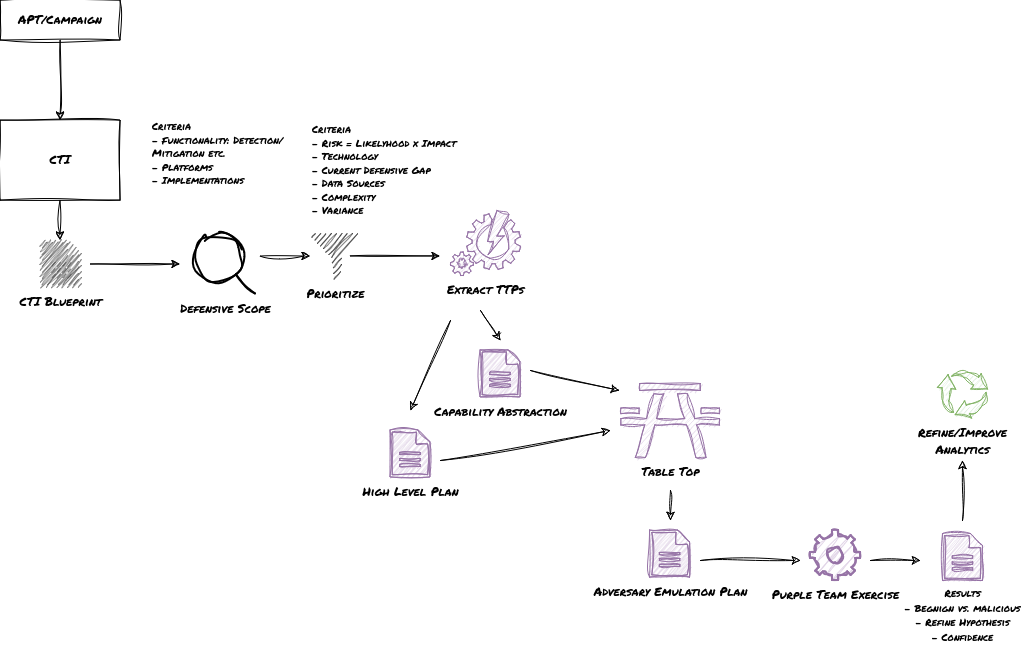

The diagram above was exported from draw.io. Its source (the exported page's mxGraphModel, read from the mxfile embedded in the PNG):
<mxGraphModel dx="1330" dy="1071" grid="1" gridSize="10" guides="1" tooltips="1" connect="1" arrows="1" fold="1" page="1" pageScale="1" pageWidth="1169" pageHeight="827" math="0" shadow="0">
  <root>
    <mxCell id="0" />
    <mxCell id="1" parent="0" />
    <mxCell id="Dy0mUnzWAKcq1K_zzdS--2" value="&lt;font data-font-src=&quot;https://fonts.googleapis.com/css?family=Permanent+Marker&quot; face=&quot;Permanent Marker&quot;&gt;APT/Campaign&lt;/font&gt;" style="rounded=0;whiteSpace=wrap;html=1;sketch=1;curveFitting=1;jiggle=2;" vertex="1" parent="1">
      <mxGeometry x="40" y="40" width="120" height="40" as="geometry" />
    </mxCell>
    <mxCell id="Dy0mUnzWAKcq1K_zzdS--4" value="&lt;font data-font-src=&quot;https://fonts.googleapis.com/css?family=Permanent+Marker&quot; face=&quot;Permanent Marker&quot;&gt;CTI&lt;/font&gt;" style="rounded=0;whiteSpace=wrap;html=1;sketch=1;curveFitting=1;jiggle=2;" vertex="1" parent="1">
      <mxGeometry x="40" y="160" width="120" height="80" as="geometry" />
    </mxCell>
    <mxCell id="Dy0mUnzWAKcq1K_zzdS--5" value="" style="endArrow=classic;html=1;rounded=0;exitX=0.5;exitY=1;exitDx=0;exitDy=0;entryX=0.5;entryY=0;entryDx=0;entryDy=0;sketch=1;curveFitting=1;jiggle=2;" edge="1" parent="1" source="Dy0mUnzWAKcq1K_zzdS--2" target="Dy0mUnzWAKcq1K_zzdS--4">
      <mxGeometry width="50" height="50" relative="1" as="geometry">
        <mxPoint x="580" y="490" as="sourcePoint" />
        <mxPoint x="630" y="440" as="targetPoint" />
      </mxGeometry>
    </mxCell>
    <mxCell id="Dy0mUnzWAKcq1K_zzdS--7" value="&lt;font data-font-src=&quot;https://fonts.googleapis.com/css?family=Permanent+Marker&quot; face=&quot;Permanent Marker&quot;&gt;CTI Blueprint&lt;/font&gt;" style="pointerEvents=1;shadow=0;dashed=0;html=1;strokeColor=none;fillColor=#505050;labelPosition=center;verticalLabelPosition=bottom;verticalAlign=top;outlineConnect=0;align=center;shape=mxgraph.office.concepts.document;sketch=1;curveFitting=1;jiggle=2;" vertex="1" parent="1">
      <mxGeometry x="80" y="280" width="40" height="47" as="geometry" />
    </mxCell>
    <mxCell id="Dy0mUnzWAKcq1K_zzdS--8" value="" style="endArrow=classic;html=1;rounded=0;exitX=0.5;exitY=1;exitDx=0;exitDy=0;sketch=1;curveFitting=1;jiggle=2;" edge="1" parent="1" source="Dy0mUnzWAKcq1K_zzdS--4" target="Dy0mUnzWAKcq1K_zzdS--7">
      <mxGeometry width="50" height="50" relative="1" as="geometry">
        <mxPoint x="180" y="400" as="sourcePoint" />
        <mxPoint x="230" y="350" as="targetPoint" />
      </mxGeometry>
    </mxCell>
    <mxCell id="Dy0mUnzWAKcq1K_zzdS--9" value="&lt;font data-font-src=&quot;https://fonts.googleapis.com/css?family=Permanent+Marker&quot; face=&quot;Permanent Marker&quot;&gt;Prioritize&lt;/font&gt;" style="sketch=1;aspect=fixed;pointerEvents=1;shadow=0;dashed=0;html=1;strokeColor=none;labelPosition=center;verticalLabelPosition=bottom;verticalAlign=top;align=center;fillColor=#000000;shape=mxgraph.mscae.enterprise.filter;curveFitting=1;jiggle=2;" vertex="1" parent="1">
      <mxGeometry x="350" y="273.5" width="50" height="45" as="geometry" />
    </mxCell>
    <mxCell id="Dy0mUnzWAKcq1K_zzdS--10" value="&lt;font face=&quot;Permanent Marker&quot;&gt;Defensive Scope&lt;br&gt;&lt;/font&gt;" style="html=1;verticalLabelPosition=bottom;align=center;labelBackgroundColor=#ffffff;verticalAlign=top;strokeWidth=2;strokeColor=#000000;shadow=0;dashed=0;shape=mxgraph.ios7.icons.looking_glass;sketch=1;curveFitting=1;jiggle=2;" vertex="1" parent="1">
      <mxGeometry x="235" y="273.5" width="60" height="60" as="geometry" />
    </mxCell>
    <mxCell id="Dy0mUnzWAKcq1K_zzdS--11" value="" style="endArrow=classic;html=1;rounded=0;sketch=1;curveFitting=1;jiggle=2;" edge="1" parent="1">
      <mxGeometry width="50" height="50" relative="1" as="geometry">
        <mxPoint x="130" y="304" as="sourcePoint" />
        <mxPoint x="220" y="304" as="targetPoint" />
      </mxGeometry>
    </mxCell>
    <mxCell id="Dy0mUnzWAKcq1K_zzdS--17" value="&lt;div style=&quot;font-size: 10px;&quot; align=&quot;left&quot;&gt;&lt;font style=&quot;font-size: 10px;&quot; data-font-src=&quot;https://fonts.googleapis.com/css?family=Permanent+Marker&quot; face=&quot;Permanent Marker&quot;&gt;Criteria&lt;/font&gt;&lt;/div&gt;&lt;div style=&quot;font-size: 10px;&quot; align=&quot;left&quot;&gt;&lt;font style=&quot;font-size: 10px;&quot; face=&quot;Permanent Marker&quot;&gt;- Risk = Likelyhood x Impact&lt;/font&gt;&lt;/div&gt;&lt;div style=&quot;font-size: 10px;&quot; align=&quot;left&quot;&gt;&lt;font style=&quot;font-size: 10px;&quot; face=&quot;Permanent Marker&quot;&gt;- Technology&lt;br&gt;&lt;/font&gt;&lt;/div&gt;&lt;div style=&quot;font-size: 10px;&quot; align=&quot;left&quot;&gt;&lt;font style=&quot;font-size: 10px;&quot; face=&quot;Permanent Marker&quot;&gt;- Current Defensive Gap&lt;br&gt;&lt;/font&gt;&lt;/div&gt;&lt;div style=&quot;font-size: 10px;&quot; align=&quot;left&quot;&gt;&lt;font style=&quot;font-size: 10px;&quot; face=&quot;Permanent Marker&quot;&gt;- D&lt;/font&gt;&lt;font style=&quot;font-size: 10px;&quot; data-font-src=&quot;https://fonts.googleapis.com/css?family=Permanent+Marker&quot; face=&quot;Permanent Marker&quot;&gt;ata Sources&lt;/font&gt;&lt;/div&gt;&lt;div style=&quot;font-size: 10px;&quot; align=&quot;left&quot;&gt;&lt;font style=&quot;font-size: 10px;&quot; data-font-src=&quot;https://fonts.googleapis.com/css?family=Permanent+Marker&quot; face=&quot;Permanent Marker&quot;&gt;- Complexity&lt;/font&gt;&lt;/div&gt;&lt;div style=&quot;font-size: 10px;&quot; align=&quot;left&quot;&gt;&lt;font style=&quot;font-size: 10px;&quot; data-font-src=&quot;https://fonts.googleapis.com/css?family=Permanent+Marker&quot; face=&quot;Permanent Marker&quot;&gt;- Variance&lt;br&gt;&lt;/font&gt;&lt;/div&gt;" style="text;html=1;strokeColor=none;fillColor=none;align=left;verticalAlign=middle;whiteSpace=wrap;rounded=0;" vertex="1" parent="1">
      <mxGeometry x="350" y="160" width="150" height="100" as="geometry" />
    </mxCell>
    <mxCell id="Dy0mUnzWAKcq1K_zzdS--19" value="&lt;div style=&quot;font-size: 10px;&quot; align=&quot;left&quot;&gt;&lt;font style=&quot;font-size: 10px;&quot; data-font-src=&quot;https://fonts.googleapis.com/css?family=Permanent+Marker&quot; face=&quot;Permanent Marker&quot;&gt;Criteria&lt;/font&gt;&lt;/div&gt;&lt;div style=&quot;font-size: 10px;&quot; align=&quot;left&quot;&gt;&lt;font style=&quot;font-size: 10px;&quot; face=&quot;Permanent Marker&quot;&gt;- Functionality: Detection/Mitigation etc.&lt;/font&gt;&lt;/div&gt;&lt;div style=&quot;font-size: 10px;&quot; align=&quot;left&quot;&gt;&lt;font style=&quot;font-size: 10px;&quot; face=&quot;Permanent Marker&quot;&gt;- Platforms&lt;/font&gt;&lt;/div&gt;&lt;div style=&quot;font-size: 10px;&quot; align=&quot;left&quot;&gt;&lt;font style=&quot;font-size: 10px;&quot; face=&quot;Permanent Marker&quot;&gt;- Implementations&lt;/font&gt;&lt;/div&gt;&lt;div style=&quot;font-size: 10px;&quot; align=&quot;left&quot;&gt;&lt;font style=&quot;font-size: 10px;&quot; face=&quot;Permanent Marker&quot;&gt;&lt;br&gt;&lt;/font&gt;&lt;/div&gt;" style="text;html=1;strokeColor=none;fillColor=none;align=left;verticalAlign=middle;whiteSpace=wrap;rounded=0;" vertex="1" parent="1">
      <mxGeometry x="190" y="150" width="150" height="100" as="geometry" />
    </mxCell>
    <mxCell id="Dy0mUnzWAKcq1K_zzdS--22" value="" style="endArrow=classic;html=1;rounded=0;sketch=1;curveFitting=1;jiggle=2;" edge="1" parent="1">
      <mxGeometry width="50" height="50" relative="1" as="geometry">
        <mxPoint x="300" y="296" as="sourcePoint" />
        <mxPoint x="350" y="296" as="targetPoint" />
      </mxGeometry>
    </mxCell>
    <mxCell id="Dy0mUnzWAKcq1K_zzdS--25" value="" style="endArrow=classic;html=1;rounded=0;sketch=1;curveFitting=1;jiggle=2;" edge="1" parent="1">
      <mxGeometry width="50" height="50" relative="1" as="geometry">
        <mxPoint x="390" y="296" as="sourcePoint" />
        <mxPoint x="480" y="296" as="targetPoint" />
      </mxGeometry>
    </mxCell>
    <mxCell id="Dy0mUnzWAKcq1K_zzdS--26" value="&lt;font face=&quot;Permanent Marker&quot;&gt;Capability Abstraction&lt;/font&gt;" style="pointerEvents=1;shadow=0;dashed=0;html=1;strokeColor=#9673a6;fillColor=#e1d5e7;labelPosition=center;verticalLabelPosition=bottom;verticalAlign=top;outlineConnect=0;align=center;shape=mxgraph.office.concepts.document;sketch=1;curveFitting=1;jiggle=2;" vertex="1" parent="1">
      <mxGeometry x="520" y="390" width="40" height="47" as="geometry" />
    </mxCell>
    <mxCell id="Dy0mUnzWAKcq1K_zzdS--44" value="&lt;font face=&quot;Permanent Marker&quot;&gt;High Level Plan&lt;br&gt;&lt;/font&gt;" style="pointerEvents=1;shadow=0;dashed=0;html=1;strokeColor=#9673a6;fillColor=#e1d5e7;labelPosition=center;verticalLabelPosition=bottom;verticalAlign=top;outlineConnect=0;align=center;shape=mxgraph.office.concepts.document;sketch=1;curveFitting=1;jiggle=2;" vertex="1" parent="1">
      <mxGeometry x="430" y="470" width="40" height="47" as="geometry" />
    </mxCell>
    <mxCell id="Dy0mUnzWAKcq1K_zzdS--52" value="&lt;font face=&quot;Permanent Marker&quot;&gt;Adversary Emulation Plan&lt;br&gt;&lt;/font&gt;" style="pointerEvents=1;shadow=0;dashed=0;html=1;strokeColor=#9673a6;fillColor=#e1d5e7;labelPosition=center;verticalLabelPosition=bottom;verticalAlign=top;outlineConnect=0;align=center;shape=mxgraph.office.concepts.document;sketch=1;curveFitting=1;jiggle=2;" vertex="1" parent="1">
      <mxGeometry x="689.5" y="570" width="40" height="47" as="geometry" />
    </mxCell>
    <mxCell id="Dy0mUnzWAKcq1K_zzdS--54" value="&lt;font data-font-src=&quot;https://fonts.googleapis.com/css?family=Permanent+Marker&quot; face=&quot;Permanent Marker&quot;&gt;Purple Team Exercise&lt;br&gt;&lt;/font&gt;" style="html=1;verticalLabelPosition=bottom;align=center;labelBackgroundColor=#ffffff;verticalAlign=top;strokeWidth=2;strokeColor=#9673a6;shadow=0;dashed=0;shape=mxgraph.ios7.icons.settings;fillColor=#e1d5e7;sketch=1;curveFitting=1;jiggle=2;" vertex="1" parent="1">
      <mxGeometry x="850" y="570" width="50" height="50" as="geometry" />
    </mxCell>
    <mxCell id="Dy0mUnzWAKcq1K_zzdS--55" value="&lt;font data-font-src=&quot;https://fonts.googleapis.com/css?family=Permanent+Marker&quot; face=&quot;Permanent Marker&quot;&gt;Table Top&lt;br&gt;&lt;/font&gt;" style="shape=mxgraph.signs.sports.picnic_table_2;html=1;pointerEvents=1;fillColor=#e1d5e7;strokeColor=#9673a6;verticalLabelPosition=bottom;verticalAlign=top;align=center;sketch=1;curveFitting=1;jiggle=2;" vertex="1" parent="1">
      <mxGeometry x="660" y="410" width="99" height="87" as="geometry" />
    </mxCell>
    <mxCell id="Dy0mUnzWAKcq1K_zzdS--56" value="" style="endArrow=classic;html=1;rounded=0;entryX=-0.01;entryY=0.23;entryDx=0;entryDy=0;entryPerimeter=0;sketch=1;curveFitting=1;jiggle=2;" edge="1" parent="1" target="Dy0mUnzWAKcq1K_zzdS--55">
      <mxGeometry width="50" height="50" relative="1" as="geometry">
        <mxPoint x="570" y="410" as="sourcePoint" />
        <mxPoint x="620" y="360" as="targetPoint" />
      </mxGeometry>
    </mxCell>
    <mxCell id="Dy0mUnzWAKcq1K_zzdS--57" value="" style="endArrow=classic;html=1;rounded=0;sketch=1;curveFitting=1;jiggle=2;" edge="1" parent="1">
      <mxGeometry width="50" height="50" relative="1" as="geometry">
        <mxPoint x="480" y="500" as="sourcePoint" />
        <mxPoint x="650" y="470" as="targetPoint" />
      </mxGeometry>
    </mxCell>
    <mxCell id="Dy0mUnzWAKcq1K_zzdS--58" value="" style="endArrow=classic;html=1;rounded=0;sketch=1;curveFitting=1;jiggle=2;" edge="1" parent="1">
      <mxGeometry width="50" height="50" relative="1" as="geometry">
        <mxPoint x="710" y="530" as="sourcePoint" />
        <mxPoint x="710" y="560" as="targetPoint" />
      </mxGeometry>
    </mxCell>
    <mxCell id="Dy0mUnzWAKcq1K_zzdS--59" value="" style="endArrow=classic;html=1;rounded=0;sketch=1;curveFitting=1;jiggle=2;" edge="1" parent="1">
      <mxGeometry width="50" height="50" relative="1" as="geometry">
        <mxPoint x="740" y="600" as="sourcePoint" />
        <mxPoint x="840" y="600" as="targetPoint" />
      </mxGeometry>
    </mxCell>
    <mxCell id="Dy0mUnzWAKcq1K_zzdS--60" value="&lt;font style=&quot;font-size: 10px;&quot; data-font-src=&quot;https://fonts.googleapis.com/css?family=Permanent+Marker&quot; face=&quot;Permanent Marker&quot;&gt;Results&lt;br&gt;- Begnign vs. malicious&lt;br&gt;- Refine Hypothesis&lt;br&gt;- Confidence&lt;br&gt;&lt;/font&gt;" style="pointerEvents=1;shadow=0;dashed=0;html=1;strokeColor=#9673a6;fillColor=#e1d5e7;labelPosition=center;verticalLabelPosition=bottom;verticalAlign=top;outlineConnect=0;align=center;shape=mxgraph.office.concepts.document;sketch=1;curveFitting=1;jiggle=2;" vertex="1" parent="1">
      <mxGeometry x="982" y="573" width="40" height="47" as="geometry" />
    </mxCell>
    <mxCell id="Dy0mUnzWAKcq1K_zzdS--61" value="" style="endArrow=classic;html=1;rounded=0;sketch=1;curveFitting=1;jiggle=2;" edge="1" parent="1">
      <mxGeometry width="50" height="50" relative="1" as="geometry">
        <mxPoint x="910" y="600" as="sourcePoint" />
        <mxPoint x="960" y="600" as="targetPoint" />
      </mxGeometry>
    </mxCell>
    <mxCell id="Dy0mUnzWAKcq1K_zzdS--62" value="" style="endArrow=classic;html=1;rounded=0;sketch=1;curveFitting=1;jiggle=2;" edge="1" parent="1">
      <mxGeometry width="50" height="50" relative="1" as="geometry">
        <mxPoint x="520" y="350" as="sourcePoint" />
        <mxPoint x="540" y="380" as="targetPoint" />
      </mxGeometry>
    </mxCell>
    <mxCell id="Dy0mUnzWAKcq1K_zzdS--63" value="" style="endArrow=classic;html=1;rounded=0;sketch=1;curveFitting=1;jiggle=2;" edge="1" parent="1">
      <mxGeometry width="50" height="50" relative="1" as="geometry">
        <mxPoint x="490" y="360" as="sourcePoint" />
        <mxPoint x="450" y="450" as="targetPoint" />
      </mxGeometry>
    </mxCell>
    <mxCell id="Dy0mUnzWAKcq1K_zzdS--98" value="&lt;font data-font-src=&quot;https://fonts.googleapis.com/css?family=Permanent+Marker&quot; face=&quot;Permanent Marker&quot;&gt;Extract TTPs&lt;br&gt;&lt;/font&gt;" style="verticalLabelPosition=bottom;html=1;verticalAlign=top;align=center;strokeColor=#9673a6;fillColor=#e1d5e7;shape=mxgraph.azure.automation;pointerEvents=1;sketch=1;curveFitting=1;jiggle=2;" vertex="1" parent="1">
      <mxGeometry x="490" y="250" width="70" height="65" as="geometry" />
    </mxCell>
    <mxCell id="Dy0mUnzWAKcq1K_zzdS--106" value="&lt;font data-font-src=&quot;https://fonts.googleapis.com/css?family=Permanent+Marker&quot; face=&quot;Permanent Marker&quot;&gt;Refine/Improve&lt;br&gt;Analytics&lt;/font&gt;" style="sketch=1;html=1;aspect=fixed;strokeColor=#82b366;shadow=0;fillColor=#d5e8d4;verticalAlign=top;labelPosition=center;verticalLabelPosition=bottom;shape=mxgraph.gcp2.arrow_cycle;curveFitting=1;jiggle=2;" vertex="1" parent="1">
      <mxGeometry x="977" y="410" width="50" height="47.5" as="geometry" />
    </mxCell>
    <mxCell id="Dy0mUnzWAKcq1K_zzdS--108" value="" style="endArrow=classic;html=1;rounded=0;sketch=1;curveFitting=1;jiggle=2;" edge="1" parent="1">
      <mxGeometry width="50" height="50" relative="1" as="geometry">
        <mxPoint x="1002" y="560" as="sourcePoint" />
        <mxPoint x="1002" y="500" as="targetPoint" />
      </mxGeometry>
    </mxCell>
  </root>
</mxGraphModel>